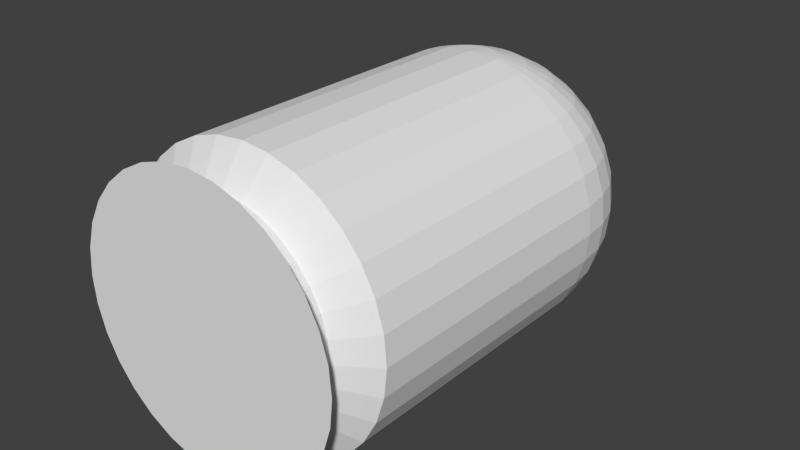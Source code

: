 # Source: bullet.blend  (saved by Blender 2.65.0; exported with 4.5.12 LTS)
import bpy
from mathutils import Matrix  # noqa: F401  (used for matrix-valued properties, if any)

bpy.ops.wm.read_factory_settings(use_empty=True)
scene = bpy.context.scene
scene.name = 'Scene'

# ---- collections
col_collection_1 = bpy.data.collections.new('Collection 1'); scene.collection.children.link(col_collection_1)

# ---- materials (node trees are filled in below, after node groups)
mat_material_002 = bpy.data.materials.new('Material.002')
mat_material_002.alpha_threshold = 0.0
mat_material_002.use_transparent_shadow = False
mat_material_002.roughness = 0.5
mat_material_002.line_color = (0.0, 0.0, 0.0, 1.0)

# ---- material node trees

# ---- world
world_world = bpy.data.worlds.new('World'); scene.world = world_world
world_world.color = (0.05088, 0.05088, 0.05088)
world_world.use_sun_shadow = False
world_world.sun_shadow_jitter_overblur = 0.0
world_world.cycles.sampling_method = 'MANUAL'
world_world.cycles.sample_map_resolution = 256

# ---- meshes
me_cylinder_003 = bpy.data.meshes.new('Cylinder.003')
me_cylinder_003.from_pydata([(1.584, -3.057, 0.5214), (1.281, -2.965, 0.5309), (0.9818, -2.813, 0.5654), (0.7559, -2.615, 0.5651), (0.5354, -2.366, 0.5724), (0.3859, -2.087, 0.5706), (0.2938, -1.783, 0.5747), (0.2628, -1.468, 0.5739), (0.2938, -1.152, 0.5695), (0.3859, -0.8484, 0.5782), (0.5354, -0.5686, 0.5656), (0.7366, -0.3234, 0.5531), (0.9818, -0.1221, 0.548), (1.281, 0.02419, 0.5428), (1.565, 0.1193, 0.5654), (1.59, -3.058, 0.5758), (1.293, -2.966, 0.6357), (1.018, -2.817, 0.6914), (0.7779, -2.616, 0.7409), (0.5806, -2.371, 0.782), (0.4339, -2.092, 0.8134), (0.3436, -1.788, 0.8337), (0.3131, -1.473, 0.8423), (0.3436, -1.157, 0.8387), (0.4339, -0.8536, 0.8231), (0.5806, -0.5737, 0.7962), (0.7779, -0.3282, 0.7588), (1.018, -0.1267, 0.7126), (1.293, 0.02328, 0.6592), (1.59, 0.1158, 0.6007), (1.608, -3.058, 0.635), (1.328, -2.967, 0.7518), (1.069, -2.818, 0.8601), (0.843, -2.618, 0.9555), (0.6571, -2.373, 1.034), (0.519, -2.094, 1.094), (0.4339, -1.791, 1.131), (0.4052, -1.475, 1.146), (0.4339, -1.16, 1.136), (0.519, -0.8558, 1.104), (0.6571, -0.5757, 1.048), (0.843, -0.3299, 0.9734), (1.069, -0.128, 0.8812), (1.328, 0.02236, 0.7753), (1.608, 0.1153, 0.6599), (1.637, -3.058, 0.6895), (1.385, -2.968, 0.8589), (1.153, -2.819, 1.015), (0.9487, -2.619, 1.153), (0.7814, -2.375, 1.23), (0.6571, -2.096, 1.352), (0.5806, -1.793, 1.406), (0.5547, -1.477, 1.425), (0.5806, -1.162, 1.411), (0.6571, -0.8578, 1.362), (0.7814, -0.5775, 1.281), (0.9487, -0.3315, 1.171), (1.153, -0.1292, 1.037), (1.385, 0.02152, 0.8824), (1.637, 0.1149, 0.7145), (1.677, -3.059, 0.7374), (1.462, -2.968, 0.9527), (1.264, -2.821, 1.152), (1.091, -2.621, 1.327), (0.9487, -2.377, 1.471), (0.843, -2.098, 1.579), (0.7779, -1.795, 1.646), (0.7559, -1.479, 1.671), (0.7779, -1.164, 1.651), (0.843, -0.8596, 1.588), (0.9487, -0.5791, 1.485), (1.091, -0.3328, 1.345), (1.264, -0.1303, 1.173), (1.462, 0.02078, 0.9762), (1.677, 0.1145, 0.7623), (1.725, -3.059, 0.7766), (1.556, -2.969, 1.03), (1.401, -2.821, 1.263), (1.264, -2.622, 1.469), (1.153, -2.378, 1.638), (1.069, -2.099, 1.765), (1.018, -1.796, 1.843), (1.001, -1.481, 1.872), (1.018, -1.165, 1.848), (1.069, -0.8611, 1.774), (1.153, -0.5804, 1.652), (1.264, -0.3339, 1.487), (1.401, -0.1311, 1.285), (1.556, 0.02018, 1.053), (1.725, 0.1142, 0.8016), (1.779, -3.059, 0.8058), (1.663, -2.97, 1.087), (1.556, -2.822, 1.346), (1.462, -2.623, 1.575), (1.385, -2.379, 1.762), (1.328, -2.1, 1.903), (1.293, -1.798, 1.99), (1.281, -1.482, 2.021), (1.293, -1.166, 1.995), (1.328, -0.8622, 1.912), (1.385, -0.5814, 1.776), (1.462, -0.3348, 1.593), (1.556, -0.1318, 1.368), (1.663, 0.01973, 1.11), (1.779, 0.114, 0.8307), (1.838, -3.06, 0.8238), (1.779, -2.97, 1.122), (1.725, -2.822, 1.398), (1.677, -2.623, 1.64), (1.637, -2.38, 1.839), (1.608, -2.101, 1.988), (1.59, -1.798, 2.08), (1.584, -1.483, 2.113), (1.59, -1.167, 2.085), (1.608, -0.8628, 1.997), (1.637, -0.582, 1.853), (1.677, -0.3353, 1.658), (1.725, -0.1322, 1.419), (1.779, 0.01945, 1.146), (1.838, 0.1139, 0.8487), (1.9, -3.06, 0.8298), (1.9, -2.97, 1.134), (1.9, -2.823, 1.415), (1.9, -2.623, 1.662), (1.9, -2.38, 1.865), (1.9, -2.101, 2.016), (1.9, -1.798, 2.111), (1.9, -1.483, 2.144), (1.9, -1.167, 2.116), (1.9, -0.8631, 2.026), (1.9, -0.5822, 1.879), (1.9, -0.3355, 1.68), (1.9, -0.1323, 1.436), (1.9, 0.01936, 1.158), (1.9, 0.1138, 0.8548), (1.961, -3.06, 0.8238), (2.021, -2.97, 1.122), (2.075, -2.822, 1.398), (2.123, -2.623, 1.64), (2.162, -2.38, 1.839), (2.191, -2.101, 1.988), (2.209, -1.798, 2.08), (2.216, -1.483, 2.113), (2.209, -1.167, 2.085), (2.191, -0.8628, 1.997), (2.162, -0.582, 1.853), (2.123, -0.3353, 1.658), (2.075, -0.1322, 1.419), (2.021, 0.01945, 1.146), (1.961, 0.1139, 0.8487), (2.021, -3.059, 0.8058), (2.137, -2.97, 1.087), (2.244, -2.822, 1.346), (2.338, -2.623, 1.575), (2.415, -2.379, 1.762), (2.472, -2.1, 1.903), (2.507, -1.798, 1.99), (2.519, -1.482, 2.021), (2.507, -1.166, 1.995), (2.472, -0.8622, 1.912), (2.415, -0.5814, 1.776), (2.338, -0.3348, 1.593), (2.244, -0.1318, 1.368), (2.137, 0.01973, 1.11), (2.021, 0.114, 0.8307), (2.075, -3.059, 0.7766), (2.244, -2.969, 1.03), (2.399, -2.821, 1.263), (2.535, -2.622, 1.469), (2.647, -2.378, 1.638), (2.73, -2.099, 1.765), (2.781, -1.796, 1.843), (2.799, -1.481, 1.872), (2.781, -1.165, 1.848), (2.73, -0.8611, 1.774), (2.647, -0.5804, 1.652), (2.535, -0.3339, 1.487), (2.399, -0.1311, 1.285), (2.244, 0.02018, 1.053), (2.075, 0.1142, 0.8016), (2.123, -3.059, 0.7374), (2.338, -2.968, 0.9527), (2.535, -2.821, 1.152), (2.709, -2.621, 1.327), (2.851, -2.377, 1.471), (2.957, -2.098, 1.579), (3.022, -1.795, 1.646), (3.044, -1.479, 1.671), (3.022, -1.164, 1.651), (2.957, -0.8596, 1.588), (2.851, -0.5791, 1.485), (2.709, -0.3328, 1.345), (2.535, -0.1303, 1.173), (2.338, 0.02078, 0.9762), (2.123, 0.1145, 0.7623), (2.162, -3.058, 0.6895), (2.415, -2.968, 0.8589), (2.647, -2.819, 1.015), (2.851, -2.619, 1.153), (3.018, -2.375, 1.267), (3.143, -2.096, 1.352), (3.219, -1.793, 1.406), (3.245, -1.477, 1.425), (3.219, -1.162, 1.411), (3.143, -0.8578, 1.362), (3.018, -0.5775, 1.281), (2.851, -0.3315, 1.171), (2.647, -0.1292, 1.037), (2.415, 0.02152, 0.8824), (2.162, 0.1149, 0.7145), (2.191, -3.058, 0.635), (2.472, -2.967, 0.7518), (2.73, -2.818, 0.8601), (2.957, -2.618, 0.9555), (3.143, -2.373, 1.034), (3.281, -2.094, 1.094), (3.366, -1.791, 1.131), (3.395, -1.475, 1.146), (3.366, -1.16, 1.136), (3.281, -0.8558, 1.104), (3.143, -0.5757, 1.048), (2.957, -0.3299, 0.9734), (2.73, -0.128, 0.8812), (2.472, 0.02236, 0.7753), (2.191, 0.1153, 0.6599), (2.209, -3.058, 0.5758), (2.507, -2.966, 0.6357), (2.781, -2.817, 0.6914), (3.022, -2.616, 0.7409), (3.219, -2.371, 0.782), (3.366, -2.092, 0.8134), (3.456, -1.788, 0.8337), (3.487, -1.473, 0.8423), (3.456, -1.157, 0.8387), (3.366, -0.8536, 0.8231), (3.219, -0.5737, 0.7962), (3.022, -0.3282, 0.7588), (2.781, -0.1267, 0.7126), (2.507, 0.02328, 0.6592), (2.209, 0.1158, 0.6007), (2.216, -3.057, 0.53), (2.519, -2.965, 0.5186), (2.799, -2.816, 0.5103), (3.044, -2.614, 0.5177), (3.245, -2.369, 0.5114), (3.395, -2.089, 0.5141), (3.487, -1.786, 0.521), (3.518, -1.47, 0.5197), (3.487, -1.155, 0.5237), (3.395, -0.8513, 0.5312), (3.245, -0.5717, 0.5409), (3.044, -0.3265, 0.5354), (2.799, -0.1253, 0.5372), (2.519, 0.02422, 0.5384), (2.216, 0.1163, 0.5391), (1.9, 0.1474, 0.5394), (1.881, -3.085, 0.542), (1.881, 0.1504, -2.67), (2.196, 0.1193, -2.67), (2.5, 0.02722, -2.67), (2.779, -0.1223, -2.67), (3.025, -0.3235, -2.67), (3.226, -0.5686, -2.67), (3.375, -0.8483, -2.67), (3.467, -1.152, -2.67), (3.498, -1.467, -2.67), (3.467, -1.783, -2.67), (3.375, -2.087, -2.67), (3.226, -2.366, -2.67), (3.025, -2.611, -2.67), (2.779, -2.813, -2.67), (2.5, -2.962, -2.67), (2.196, -3.054, -2.67), (1.881, -3.085, -2.67), (1.565, -3.054, -2.67), (1.261, -2.962, -2.67), (0.9818, -2.813, -2.67), (0.7366, -2.611, -2.67), (0.5354, -2.366, -2.67), (0.3859, -2.087, -2.67), (0.2938, -1.783, -2.67), (0.2628, -1.467, -2.67), (0.2938, -1.152, -2.67), (0.3859, -0.8483, -2.67), (0.5354, -0.5686, -2.67), (0.7366, -0.3235, -2.67), (0.9818, -0.1223, -2.67), (1.261, 0.02723, -2.67), (1.565, 0.1193, -2.67), (1.881, -0.2382, -2.94), (2.12, -0.2618, -2.94), (2.351, -0.3317, -2.94), (2.564, -0.4453, -2.94), (2.75, -0.5982, -2.94), (2.903, -0.7845, -2.94), (3.016, -0.997, -2.94), (3.086, -1.228, -2.94), (3.11, -1.467, -2.94), (3.086, -1.707, -2.94), (3.016, -1.938, -2.94), (2.903, -2.15, -2.94), (2.75, -2.337, -2.94), (2.564, -2.49, -2.94), (2.351, -2.603, -2.94), (2.12, -2.673, -2.94), (1.881, -2.697, -2.94), (1.641, -2.673, -2.94), (1.41, -2.603, -2.94), (1.198, -2.49, -2.94), (1.011, -2.337, -2.94), (0.8585, -2.15, -2.94), (0.7449, -1.938, -2.94), (0.6749, -1.707, -2.94), (0.6513, -1.467, -2.94), (0.6749, -1.228, -2.94), (0.7449, -0.997, -2.94), (0.8585, -0.7845, -2.94), (1.011, -0.5982, -2.94), (1.198, -0.4453, -2.94), (1.41, -0.3317, -2.94), (1.641, -0.2618, -2.94), (1.881, -0.2382, -3.091), (2.12, -0.2618, -3.091), (2.351, -0.3317, -3.091), (2.564, -0.4453, -3.091), (2.75, -0.5982, -3.091), (2.903, -0.7845, -3.091), (3.016, -0.997, -3.091), (3.086, -1.228, -3.091), (3.11, -1.467, -3.091), (3.086, -1.707, -3.091), (3.016, -1.938, -3.091), (2.903, -2.15, -3.091), (2.75, -2.337, -3.091), (2.564, -2.49, -3.091), (2.351, -2.603, -3.091), (2.12, -2.673, -3.091), (1.881, -2.697, -3.091), (1.641, -2.673, -3.091), (1.41, -2.603, -3.091), (1.198, -2.49, -3.091), (1.011, -2.337, -3.091), (0.8585, -2.15, -3.091), (0.7449, -1.938, -3.091), (0.6749, -1.707, -3.091), (0.6513, -1.467, -3.091), (0.6749, -1.228, -3.091), (0.7449, -0.997, -3.091), (0.8585, -0.7845, -3.091), (1.011, -0.5982, -3.091), (1.198, -0.4453, -3.091), (1.41, -0.3317, -3.091), (1.641, -0.2618, -3.091), (1.881, 0.09708, -3.282), (2.186, 0.06702, -3.282), (2.479, -0.02201, -3.282), (2.75, -0.1666, -3.282), (2.987, -0.3612, -3.282), (3.181, -0.5983, -3.282), (3.326, -0.8687, -3.282), (3.415, -1.162, -3.282), (3.445, -1.467, -3.282), (3.415, -1.773, -3.282), (3.326, -2.066, -3.282), (3.181, -2.337, -3.282), (2.987, -2.574, -3.282), (2.75, -2.768, -3.282), (2.479, -2.913, -3.282), (2.186, -3.002, -3.282), (1.881, -3.032, -3.282), (1.575, -3.002, -3.282), (1.282, -2.913, -3.282), (1.011, -2.768, -3.282), (0.7743, -2.574, -3.282), (0.5797, -2.337, -3.282), (0.4351, -2.066, -3.282), (0.3461, -1.773, -3.282), (0.3161, -1.467, -3.282), (0.3461, -1.162, -3.282), (0.4351, -0.8687, -3.282), (0.5797, -0.5982, -3.282), (0.7743, -0.3612, -3.282), (1.011, -0.1666, -3.282), (1.282, -0.02201, -3.282), (1.575, 0.06702, -3.282)], [], [(6, 5, 20, 21), (1, 0, 15, 16), (12, 11, 26, 27), (7, 6, 21, 22), (2, 1, 16, 17), (13, 12, 27, 28), (8, 7, 22, 23), (3, 2, 17, 18), (14, 13, 28, 29), (9, 8, 23, 24), (4, 3, 18, 19), (10, 9, 24, 25), (5, 4, 19, 20), (11, 10, 25, 26), (26, 25, 40, 41), (21, 20, 35, 36), (16, 15, 30, 31), (27, 26, 41, 42), (22, 21, 36, 37), (17, 16, 31, 32), (28, 27, 42, 43), (23, 22, 37, 38), (18, 17, 32, 33), (29, 28, 43, 44), (24, 23, 38, 39), (19, 18, 33, 34), (25, 24, 39, 40), (20, 19, 34, 35), (40, 39, 54, 55), (35, 34, 49, 50), (41, 40, 55, 56), (36, 35, 50, 51), (31, 30, 45, 46), (42, 41, 56, 57), (37, 36, 51, 52), (32, 31, 46, 47), (43, 42, 57, 58), (38, 37, 52, 53), (33, 32, 47, 48), (44, 43, 58, 59), (39, 38, 53, 54), (34, 33, 48, 49), (59, 58, 73, 74), (54, 53, 68, 69), (49, 48, 63, 64), (55, 54, 69, 70), (50, 49, 64, 65), (56, 55, 70, 71), (51, 50, 65, 66), (46, 45, 60, 61), (57, 56, 71, 72), (52, 51, 66, 67), (47, 46, 61, 62), (58, 57, 72, 73), (53, 52, 67, 68), (48, 47, 62, 63), (62, 61, 76, 77), (73, 72, 87, 88), (68, 67, 82, 83), (63, 62, 77, 78), (74, 73, 88, 89), (69, 68, 83, 84), (64, 63, 78, 79), (70, 69, 84, 85), (65, 64, 79, 80), (71, 70, 85, 86), (66, 65, 80, 81), (61, 60, 75, 76), (72, 71, 86, 87), (67, 66, 81, 82), (81, 80, 95, 96), (76, 75, 90, 91), (87, 86, 101, 102), (82, 81, 96, 97), (77, 76, 91, 92), (88, 87, 102, 103), (83, 82, 97, 98), (78, 77, 92, 93), (89, 88, 103, 104), (84, 83, 98, 99), (79, 78, 93, 94), (85, 84, 99, 100), (80, 79, 94, 95), (86, 85, 100, 101), (100, 99, 114, 115), (95, 94, 109, 110), (101, 100, 115, 116), (96, 95, 110, 111), (91, 90, 105, 106), (102, 101, 116, 117), (97, 96, 111, 112), (92, 91, 106, 107), (103, 102, 117, 118), (98, 97, 112, 113), (93, 92, 107, 108), (104, 103, 118, 119), (99, 98, 113, 114), (94, 93, 108, 109), (119, 118, 133, 134), (114, 113, 128, 129), (109, 108, 123, 124), (115, 114, 129, 130), (110, 109, 124, 125), (116, 115, 130, 131), (111, 110, 125, 126), (106, 105, 120, 121), (117, 116, 131, 132), (112, 111, 126, 127), (107, 106, 121, 122), (118, 117, 132, 133), (113, 112, 127, 128), (108, 107, 122, 123), (122, 121, 136, 137), (133, 132, 147, 148), (128, 127, 142, 143), (123, 122, 137, 138), (134, 133, 148, 149), (129, 128, 143, 144), (124, 123, 138, 139), (130, 129, 144, 145), (125, 124, 139, 140), (131, 130, 145, 146), (126, 125, 140, 141), (121, 120, 135, 136), (132, 131, 146, 147), (127, 126, 141, 142), (141, 140, 155, 156), (136, 135, 150, 151), (147, 146, 161, 162), (142, 141, 156, 157), (137, 136, 151, 152), (148, 147, 162, 163), (143, 142, 157, 158), (138, 137, 152, 153), (149, 148, 163, 164), (144, 143, 158, 159), (139, 138, 153, 154), (145, 144, 159, 160), (140, 139, 154, 155), (146, 145, 160, 161), (160, 159, 174, 175), (155, 154, 169, 170), (161, 160, 175, 176), (156, 155, 170, 171), (151, 150, 165, 166), (162, 161, 176, 177), (157, 156, 171, 172), (152, 151, 166, 167), (163, 162, 177, 178), (158, 157, 172, 173), (153, 152, 167, 168), (164, 163, 178, 179), (159, 158, 173, 174), (154, 153, 168, 169), (179, 178, 193, 194), (174, 173, 188, 189), (169, 168, 183, 184), (175, 174, 189, 190), (170, 169, 184, 185), (176, 175, 190, 191), (171, 170, 185, 186), (166, 165, 180, 181), (177, 176, 191, 192), (172, 171, 186, 187), (167, 166, 181, 182), (178, 177, 192, 193), (173, 172, 187, 188), (168, 167, 182, 183), (193, 192, 207, 208), (188, 187, 202, 203), (183, 182, 197, 198), (194, 193, 208, 209), (189, 188, 203, 204), (184, 183, 198, 199), (190, 189, 204, 205), (185, 184, 199, 200), (191, 190, 205, 206), (186, 185, 200, 201), (181, 180, 195, 196), (192, 191, 206, 207), (187, 186, 201, 202), (182, 181, 196, 197), (196, 195, 210, 211), (207, 206, 221, 222), (202, 201, 216, 217), (197, 196, 211, 212), (208, 207, 222, 223), (203, 202, 217, 218), (198, 197, 212, 213), (209, 208, 223, 224), (204, 203, 218, 219), (199, 198, 213, 214), (205, 204, 219, 220), (200, 199, 214, 215), (206, 205, 220, 221), (201, 200, 215, 216), (215, 214, 229, 230), (221, 220, 235, 236), (216, 215, 230, 231), (211, 210, 225, 226), (222, 221, 236, 237), (217, 216, 231, 232), (212, 211, 226, 227), (223, 222, 237, 238), (218, 217, 232, 233), (213, 212, 227, 228), (224, 223, 238, 239), (219, 218, 233, 234), (214, 213, 228, 229), (220, 219, 234, 235), (234, 233, 248, 249), (229, 228, 243, 244), (235, 234, 249, 250), (230, 229, 244, 245), (236, 235, 250, 251), (231, 230, 245, 246), (226, 225, 240, 241), (237, 236, 251, 252), (232, 231, 246, 247), (227, 226, 241, 242), (238, 237, 252, 253), (233, 232, 247, 248), (228, 227, 242, 243), (239, 238, 253, 254), (255, 14, 29), (0, 256, 15), (255, 29, 44), (15, 256, 30), (255, 44, 59), (30, 256, 45), (255, 59, 74), (45, 256, 60), (255, 74, 89), (60, 256, 75), (255, 89, 104), (75, 256, 90), (90, 256, 105), (255, 104, 119), (255, 119, 134), (105, 256, 120), (255, 134, 149), (120, 256, 135), (255, 149, 164), (135, 256, 150), (150, 256, 165), (255, 164, 179), (255, 179, 194), (165, 256, 180), (255, 194, 209), (180, 256, 195), (255, 209, 224), (195, 256, 210), (210, 256, 225), (255, 224, 239), (255, 239, 254), (225, 256, 240), (257, 255, 254, 258), (258, 254, 253, 259), (259, 253, 252, 260), (260, 252, 251, 261), (261, 251, 250, 262), (262, 250, 249, 263), (263, 249, 248, 264), (264, 248, 247, 265), (265, 247, 246, 266), (266, 246, 245, 267), (267, 245, 244, 268), (268, 244, 243, 269), (269, 243, 242, 270), (270, 242, 241, 271), (271, 241, 240, 272), (272, 240, 256, 273), (273, 256, 0, 274), (274, 0, 1, 275), (275, 1, 2, 276), (276, 2, 3, 277), (280, 6, 7, 281), (278, 4, 5, 279), (277, 3, 4, 278), (288, 14, 255, 257), (282, 8, 9, 283), (283, 9, 10, 284), (284, 10, 11, 285), (285, 11, 12, 286), (286, 12, 13, 287), (281, 7, 8, 282), (287, 13, 14, 288), (286, 287, 319, 318), (279, 5, 6, 280), (315, 316, 348, 347), (266, 267, 299, 298), (283, 284, 316, 315), (263, 264, 296, 295), (280, 281, 313, 312), (278, 279, 311, 310), (260, 261, 293, 292), (258, 259, 291, 290), (275, 276, 308, 307), (273, 274, 306, 305), (270, 271, 303, 302), (267, 268, 300, 299), (284, 285, 317, 316), (264, 265, 297, 296), (281, 282, 314, 313), (261, 262, 294, 293), (257, 258, 290, 289), (271, 272, 304, 303), (268, 269, 301, 300), (285, 286, 318, 317), (265, 266, 298, 297), (282, 283, 315, 314), (262, 263, 295, 294), (279, 280, 312, 311), (277, 278, 310, 309), (259, 260, 292, 291), (276, 277, 309, 308), (274, 275, 307, 306), (272, 273, 305, 304), (288, 257, 289, 320), (287, 288, 320, 319), (269, 270, 302, 301), (350, 351, 383, 382), (312, 313, 345, 344), (309, 310, 342, 341), (306, 307, 339, 338), (303, 304, 336, 335), (300, 301, 333, 332), (297, 298, 330, 329), (294, 295, 327, 326), (291, 292, 324, 323), (320, 289, 321, 352), (317, 318, 350, 349), (314, 315, 347, 346), (311, 312, 344, 343), (308, 309, 341, 340), (305, 306, 338, 337), (302, 303, 335, 334), (299, 300, 332, 331), (296, 297, 329, 328), (293, 294, 326, 325), (290, 291, 323, 322), (319, 320, 352, 351), (316, 317, 349, 348), (313, 314, 346, 345), (310, 311, 343, 342), (307, 308, 340, 339), (304, 305, 337, 336), (301, 302, 334, 333), (298, 299, 331, 330), (295, 296, 328, 327), (292, 293, 325, 324), (289, 290, 322, 321), (318, 319, 351, 350), (353, 354, 355, 356, 357, 358, 359, 360, 361, 362, 363, 364, 365, 366, 367, 368, 369, 370, 371, 372, 373, 374, 375, 376, 377, 378, 379, 380, 381, 382, 383, 384), (347, 348, 380, 379), (344, 345, 377, 376), (341, 342, 374, 373), (338, 339, 371, 370), (335, 336, 368, 367), (332, 333, 365, 364), (329, 330, 362, 361), (326, 327, 359, 358), (323, 324, 356, 355), (352, 321, 353, 384), (349, 350, 382, 381), (346, 347, 379, 378), (343, 344, 376, 375), (340, 341, 373, 372), (337, 338, 370, 369), (334, 335, 367, 366), (331, 332, 364, 363), (328, 329, 361, 360), (325, 326, 358, 357), (322, 323, 355, 354), (351, 352, 384, 383), (348, 349, 381, 380), (345, 346, 378, 377), (342, 343, 375, 374), (339, 340, 372, 371), (336, 337, 369, 368), (333, 334, 366, 365), (330, 331, 363, 362), (327, 328, 360, 359), (324, 325, 357, 356), (321, 322, 354, 353)])
me_cylinder_003.materials.append(mat_material_002)
me_cylinder_003.use_remesh_preserve_volume = False
me_cylinder_003.use_remesh_preserve_attributes = False
me_cylinder_003.use_mirror_vertex_groups = False
me_cylinder_003.update()

# ---- objects
ob_cylinder = bpy.data.objects.new('Cylinder', me_cylinder_003)

# ---- transforms, parenting, visibility, modifiers, constraints
ob_cylinder.location = (1.596, -1.731, -0.3865)
ob_cylinder.rotation_euler = (-1.579, -0.0, 0.0)
ob_cylinder.scale = (0.03079, 0.03079, 0.03079)
ob_cylinder.lineart.crease_threshold = 0.0

# ---- collection membership
col_collection_1.objects.link(ob_cylinder)

# ---- scene / render settings (as saved in the file)
scene.frame_start = 1; scene.frame_end = 250; scene.frame_set(1)
scene.render.engine = 'BLENDER_EEVEE_NEXT'
scene.render.image_settings.color_mode = 'RGB'
scene.render.image_settings.compression = 90
scene.render.resolution_percentage = 50
scene.render.dither_intensity = 0.0
scene.render.bake_margin = 2
scene.render.bake_bias = 0.0
scene.cycles.use_denoising = False
scene.cycles.samples = 10
scene.cycles.sampling_pattern = 'TABULATED_SOBOL'
scene.cycles.light_sampling_threshold = 0.0
scene.cycles.use_adaptive_sampling = False
scene.cycles.use_light_tree = False
scene.cycles.blur_glossy = 0.0
scene.cycles.volume_bounces = 1
scene.cycles.pixel_filter_type = 'GAUSSIAN'
scene.cycles.sample_clamp_indirect = 0.0
scene.view_settings.view_transform = 'Standard'
bpy.context.view_layer.update()

# ---- added for rendering (the .blend has no active camera and no usable light): camera, sun
cam_auto = bpy.data.cameras.new('AutoCamera')
cam_auto.lens = 50.0
cam_auto.sensor_width = 36.0
cam_auto.clip_end = 1000.0
ob_auto_camera = bpy.data.objects.new('AutoCamera', cam_auto)
scene.collection.objects.link(ob_auto_camera)
ob_auto_camera.location = (1.85755, -1.99225, -0.178299)
ob_auto_camera.rotation_euler = (1.09748, -7.21219e-08, 0.694738)
scene.camera = ob_auto_camera
light_auto_sun = bpy.data.lights.new('AutoSun', 'SUN')
light_auto_sun.energy = 3.0
light_auto_sun.angle = 0.0523599
ob_auto_sun = bpy.data.objects.new('AutoSun', light_auto_sun)
scene.collection.objects.link(ob_auto_sun)
ob_auto_sun.rotation_euler = (0.872665, 0.174533, 0.523599)
bpy.context.view_layer.update()
